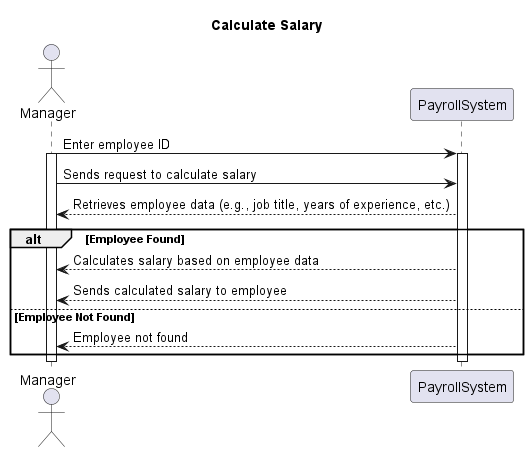

The diagram above was rendered by PlantUML. Its source (embedded in the PNG):
@startuml
title Calculate Salary

actor Manager
participant PayrollSystem

Manager -> PayrollSystem: Enter employee ID
activate Manager
activate PayrollSystem

Manager -> PayrollSystem: Sends request to calculate salary
PayrollSystem --> Manager: Retrieves employee data (e.g., job title, years of experience, etc.)

alt Employee Found
  PayrollSystem --> Manager: Calculates salary based on employee data
  PayrollSystem --> Manager: Sends calculated salary to employee
else Employee Not Found
  PayrollSystem --> Manager: Employee not found
end

deactivate Manager
deactivate PayrollSystem
@enduml